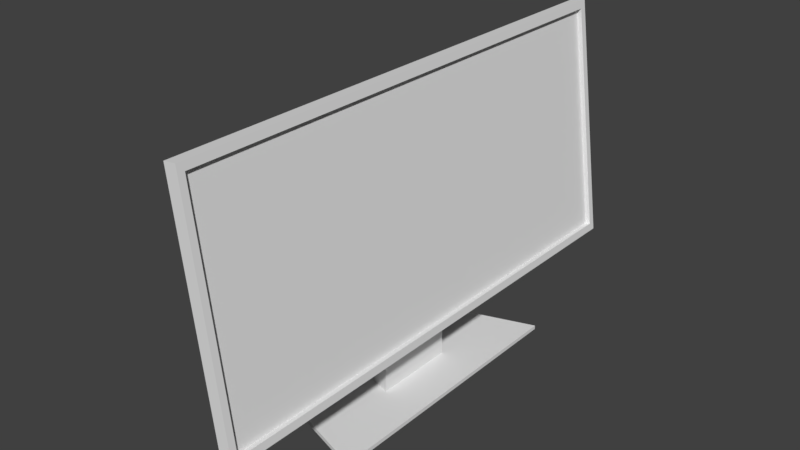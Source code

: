 # Source: Screen_CGTRADER.blend  (saved by Blender 3.4.6; exported with 4.5.12 LTS)
import bpy
from mathutils import Matrix  # noqa: F401  (used for matrix-valued properties, if any)

bpy.ops.wm.read_factory_settings(use_empty=True)
scene = bpy.context.scene
scene.name = 'Scene'

# ---- collections
col_collection_1 = bpy.data.collections.new('Collection 1'); scene.collection.children.link(col_collection_1)

# ---- materials (node trees are filled in below, after node groups)
mat_screen = bpy.data.materials.new('Screen')
mat_screen.alpha_threshold = 0.0
mat_screen.use_transparent_shadow = False
mat_screen.roughness = 0.5

# ---- material node trees

# ---- world
world_world = bpy.data.worlds.new('World'); scene.world = world_world
world_world.color = (0.05088, 0.05088, 0.05088)
world_world.use_sun_shadow = False
world_world.sun_shadow_jitter_overblur = 0.0
world_world.cycles.sampling_method = 'MANUAL'

# ---- meshes
me_cube_000 = bpy.data.meshes.new('Cube.000')
me_cube_000.from_pydata([(-0.3537, -0.3936, -0.007746), (-0.3537, -0.3936, 0.007746), (-0.3537, 0.3936, -0.007746), (-0.3537, 0.3936, 0.007746), (0.1153, -0.5468, -0.007746), (0.1153, -0.5468, 0.007746), (0.1153, 0.5468, -0.007746), (0.1153, 0.5468, 0.007746), (-0.1889, -0.117, 0.007746), (-0.1889, 0.117, 0.007746), (-0.0495, 0.1626, 0.007746), (-0.0495, -0.1626, 0.007746), (-0.1889, -0.117, 0.5255), (-0.1889, 0.117, 0.5255), (-0.0495, 0.1626, 0.5255), (-0.0495, -0.1626, 0.5255), (0.03793, -1.0, 0.2424), (-0.08643, -1.0, 1.182), (0.03793, 1.0, 0.2424), (-0.08643, 1.0, 1.182), (0.08561, -1.0, 0.2487), (-0.03875, -1.0, 1.188), (0.08561, 1.0, 0.2487), (-0.03875, 1.0, 1.188), (0.03381, 0.9337, 0.2735), (0.03381, -0.9337, 0.2735), (-0.08231, -0.9337, 1.151), (-0.08231, 0.9337, 1.151), (-0.02142, 0.9337, 0.2662), (-0.02142, -0.9337, 0.2662), (-0.1375, -0.9337, 1.143), (-0.1375, 0.9337, 1.143), (-0.03473, 0.9739, 1.158), (0.08158, 0.9739, 0.2791), (0.08158, -0.9739, 0.2791), (-0.03473, -0.9739, 1.158), (-0.05267, 0.9739, 1.155), (0.06364, 0.9739, 0.2767), (0.06364, -0.9739, 0.2767), (-0.05267, -0.9739, 1.155), (-0.04731, 0.5172, 0.4618), (-0.04731, -0.5172, 0.4618), (-0.1116, -0.5172, 0.9476), (-0.1116, 0.5172, 0.9476), (-0.1929, 0.5172, 0.4425), (-0.1929, -0.5172, 0.4425), (-0.2572, -0.5172, 0.9284), (-0.2572, 0.5172, 0.9284)], [], [(0, 1, 3, 2), (2, 3, 7, 6), (6, 7, 5, 4), (4, 5, 1, 0), (2, 6, 4, 0), (3, 1, 8, 9), (10, 9, 13, 14), (1, 5, 11, 8), (7, 3, 9, 10), (5, 7, 10, 11), (14, 13, 12, 15), (11, 10, 14, 15), (9, 8, 12, 13), (8, 11, 15, 12), (17, 19, 27, 26), (18, 19, 23, 22), (21, 20, 34, 35), (20, 21, 17, 16), (18, 22, 20, 16), (23, 19, 17, 21), (25, 26, 30, 29), (18, 16, 25, 24), (19, 18, 24, 27), (16, 17, 26, 25), (30, 31, 43, 42), (26, 27, 31, 30), (24, 25, 29, 28), (27, 24, 28, 31), (35, 34, 38, 39), (20, 22, 33, 34), (23, 21, 35, 32), (22, 23, 32, 33), (37, 36, 39, 38), (34, 33, 37, 38), (32, 35, 39, 36), (33, 32, 36, 37), (42, 43, 47, 46), (28, 29, 41, 40), (31, 28, 40, 43), (29, 30, 42, 41), (45, 46, 47, 44), (40, 41, 45, 44), (43, 40, 44, 47), (41, 42, 46, 45)])
me_cube_000.polygons.foreach_set('material_index', [0, 0, 0, 0, 0, 0, 0, 0, 0, 0, 0, 0, 0, 0, 0, 0, 0, 0, 0, 0, 0, 0, 0, 0, 0, 0, 0, 0, 0, 0, 0, 0, 1, 0, 0, 0, 0, 0, 0, 0, 0, 0, 0, 0])
_uv = me_cube_000.uv_layers.new(name='UVMap')
_uv.uv.foreach_set('vector', [0.8231, 0.7169, 0.8191, 0.7169, 0.8191, 0.5105, 0.8231, 0.5105, 0.4348, 0.7791, 0.4307, 0.7791, 0.4307, 0.6527, 0.4348, 0.6527, 0.8096, 0.7972, 0.8056, 0.7972, 0.8056, 0.5105, 0.8096, 0.5105, 0.4307, 0.7791, 0.4267, 0.7791, 0.4267, 0.6527, 0.4307, 0.6527, 0.4964, 0.5507, 0.6192, 0.5105, 0.6192, 0.7972, 0.4964, 0.757, 0.6192, 0.757, 0.6192, 0.5507, 0.6624, 0.6232, 0.6624, 0.6845, 0.3508, 0.6599, 0.3133, 0.6599, 0.3133, 0.5242, 0.3508, 0.5242, 0.6192, 0.5507, 0.7421, 0.5105, 0.6989, 0.6113, 0.6624, 0.6232, 0.7421, 0.7972, 0.6192, 0.757, 0.6624, 0.6845, 0.6989, 0.6965, 0.7421, 0.5105, 0.7421, 0.7972, 0.6989, 0.6965, 0.6989, 0.6113, 0.4249, 0.7379, 0.3884, 0.7259, 0.3884, 0.6646, 0.4249, 0.6527, 0.2135, 0.6599, 0.1284, 0.6599, 0.1284, 0.5242, 0.2135, 0.5242, 0.3133, 0.6599, 0.252, 0.6599, 0.252, 0.5242, 0.3133, 0.5242, 0.3884, 0.6599, 0.3508, 0.6599, 0.3508, 0.5242, 0.3884, 0.5242, 0.2482, 0.5242, 0.2482, 3.125e-08, 0.2564, 0.01738, 0.2564, 0.5068, 0.793, 0.5105, 0.793, 0.7589, 0.7805, 0.7589, 0.7805, 0.5105, 0.0, 6.249e-08, 0.2482, 0.0, 0.2401, 0.006832, 0.008035, 0.006832, 0.793, 0.7589, 0.793, 0.5105, 0.8056, 0.5105, 0.8056, 0.7589, 0.9874, 0.0, 1.0, 0.0, 1.0, 0.5242, 0.9874, 0.5242, 0.9874, 0.5242, 0.9748, 0.5242, 0.9748, 0.0, 0.9874, 0.0, 0.4939, 0.5242, 0.4939, 0.7561, 0.4794, 0.7561, 0.4794, 0.5242, 0.4964, 0.0, 0.4964, 0.5242, 0.4881, 0.5068, 0.4881, 0.01738, 0.2482, 3.125e-08, 0.4964, 0.0, 0.4881, 0.01738, 0.2564, 0.01738, 0.4964, 0.5242, 0.2482, 0.5242, 0.2564, 0.5068, 0.4881, 0.5068, 0.7285, 0.4895, 0.7285, 3.125e-08, 0.7802, 0.1092, 0.7802, 0.3803, 0.9748, 0.0, 0.9748, 0.4895, 0.9602, 0.4895, 0.9602, 0.0, 0.9748, 0.4895, 0.9748, 0.9789, 0.9602, 0.9789, 0.9602, 0.4895, 0.4649, 0.7561, 0.4649, 0.5242, 0.4794, 0.5242, 0.4794, 0.7561, 0.8143, 0.5105, 0.8143, 0.7428, 0.8096, 0.7428, 0.8096, 0.5105, 0.2482, 0.0, 0.2482, 0.5242, 0.2401, 0.5174, 0.2401, 0.006832, 1.561e-07, 0.5242, 0.0, 6.249e-08, 0.008035, 0.006832, 0.008036, 0.5174, 0.2482, 0.5242, 1.561e-07, 0.5242, 0.008036, 0.5174, 0.2401, 0.5174, 1.0, 0.0, 1.0, 1.0, 0.0, 1.0, 0.0, 0.0, 0.9602, 0.4895, 0.9602, 1.0, 0.9555, 1.0, 0.9555, 0.4895, 0.9555, 0.4895, 0.9555, 1.0, 0.9507, 1.0, 0.9507, 0.4895, 0.8143, 0.7428, 0.8143, 0.5105, 0.8191, 0.5105, 0.8191, 0.7428, 0.7805, 0.5105, 0.7805, 0.7817, 0.7421, 0.7817, 0.7421, 0.5105, 0.9602, 0.0, 0.9602, 0.4895, 0.9085, 0.3803, 0.9085, 0.1092, 0.7285, 3.125e-08, 0.9602, 0.0, 0.9085, 0.1092, 0.7802, 0.1092, 0.9602, 0.4895, 0.7285, 0.4895, 0.7802, 0.3803, 0.9085, 0.3803, 0.1284, 0.7953, 3.122e-08, 0.7953, 0.0, 0.5242, 0.1284, 0.5242, 0.252, 0.5242, 0.252, 0.7953, 0.2135, 0.7953, 0.2135, 0.5242, 0.3884, 0.6527, 0.3884, 0.5242, 0.4267, 0.5242, 0.4267, 0.6527, 0.4267, 0.6527, 0.4267, 0.5242, 0.4649, 0.5242, 0.4649, 0.6527])
me_cube_000.materials.append(mat_screen)
me_cube_000.materials.append(mat_screen)
me_cube_000.use_remesh_preserve_volume = False
me_cube_000.use_remesh_preserve_attributes = False
me_cube_000.use_mirror_vertex_groups = False
me_cube_000.update()

# ---- objects
ob_cube_000 = bpy.data.objects.new('Cube.000', me_cube_000)

# ---- transforms, parenting, visibility, modifiers, constraints
ob_cube_000.location = (0.0, 0.0, 0.0)
ob_cube_000.lineart.crease_threshold = 0.0

# ---- collection membership
col_collection_1.objects.link(ob_cube_000)

# ---- scene / render settings (as saved in the file)
scene.frame_start = 1; scene.frame_end = 250; scene.frame_set(1)
scene.render.engine = 'BLENDER_EEVEE_NEXT'
scene.render.resolution_percentage = 50
scene.render.dither_intensity = 0.0
scene.cycles.use_denoising = False
scene.cycles.samples = 128
scene.cycles.sampling_pattern = 'TABULATED_SOBOL'
scene.cycles.light_sampling_threshold = 0.0
scene.cycles.use_adaptive_sampling = False
scene.cycles.use_light_tree = False
scene.cycles.blur_glossy = 0.0
scene.cycles.sample_clamp_indirect = 0.0
scene.view_settings.view_transform = 'Standard'
bpy.context.view_layer.update()

# ---- added for rendering (the .blend has no active camera and no usable light): camera, sun
cam_auto = bpy.data.cameras.new('AutoCamera')
cam_auto.lens = 50.0
cam_auto.sensor_width = 36.0
cam_auto.clip_end = 1000.0
ob_auto_camera = bpy.data.objects.new('AutoCamera', cam_auto)
scene.collection.objects.link(ob_auto_camera)
ob_auto_camera.location = (2.07998, -2.63903, 2.34948)
ob_auto_camera.rotation_euler = (1.09748, -7.21219e-08, 0.694738)
scene.camera = ob_auto_camera
light_auto_sun = bpy.data.lights.new('AutoSun', 'SUN')
light_auto_sun.energy = 3.0
light_auto_sun.angle = 0.0523599
ob_auto_sun = bpy.data.objects.new('AutoSun', light_auto_sun)
scene.collection.objects.link(ob_auto_sun)
ob_auto_sun.rotation_euler = (0.872665, 0.174533, 0.523599)
bpy.context.view_layer.update()

